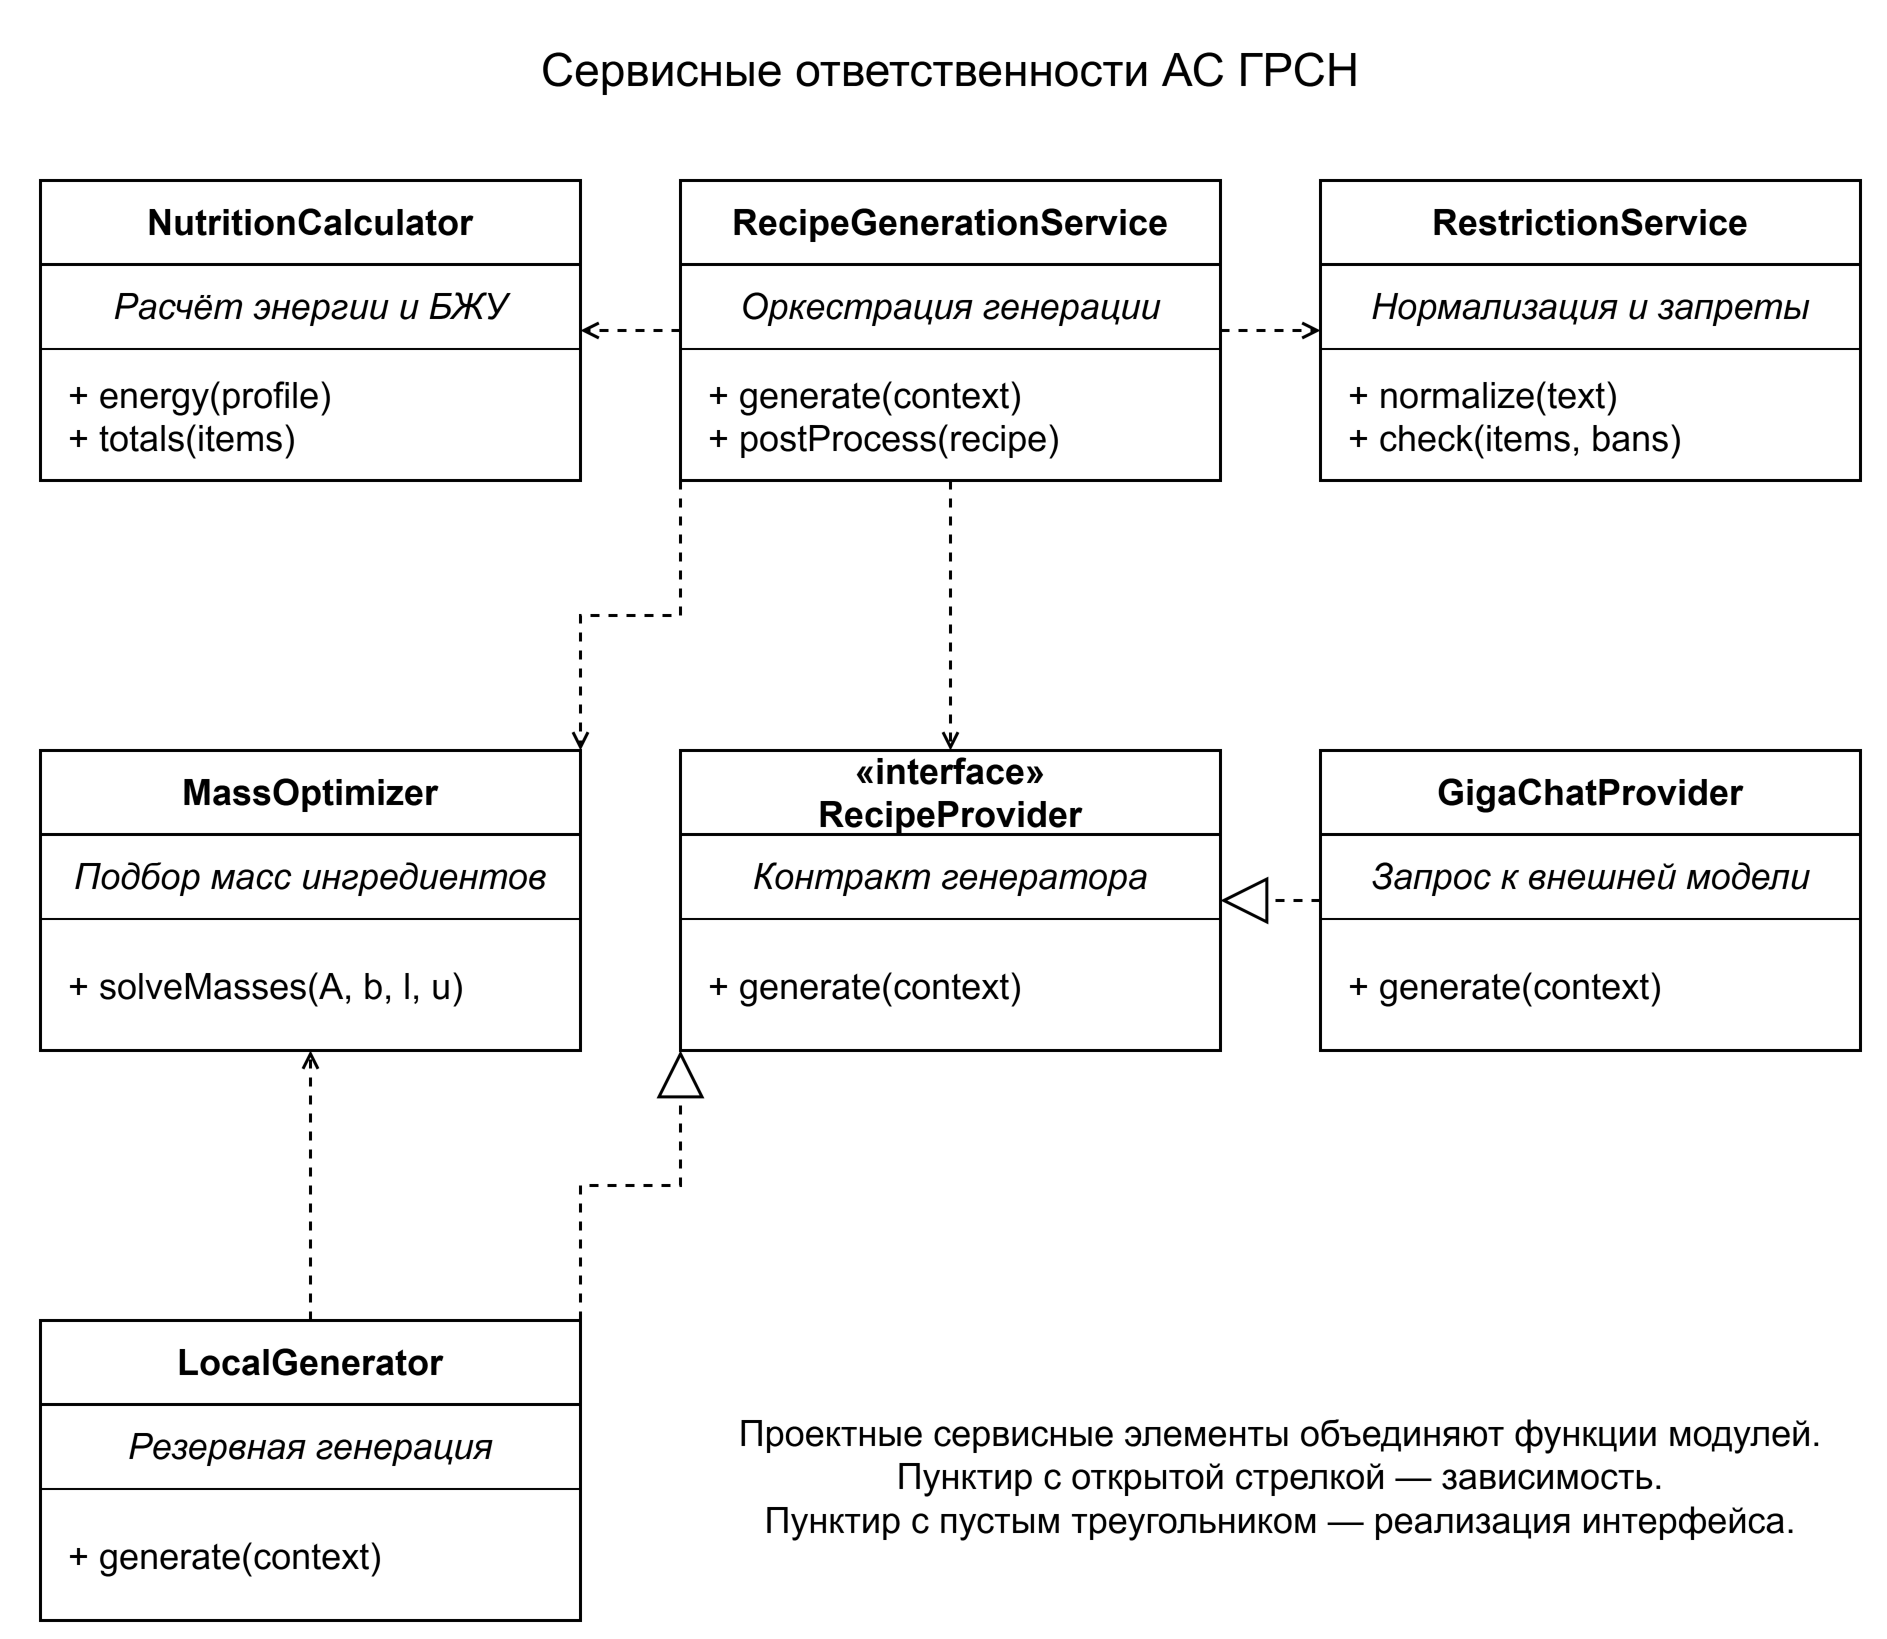

The diagram above was exported from draw.io. Its source (the exported page's mxGraphModel, read from the mxfile embedded in the PNG):
<mxGraphModel dx="960" dy="850" grid="1" gridSize="10" guides="1" tooltips="1" connect="1" arrows="1" fold="1" page="0" pageScale="1" pageWidth="960" pageHeight="850" background="#FFFFFF" math="0" shadow="0">
  <root>
    <mxCell id="0" />
    <mxCell id="1" parent="0" />
    <mxCell id="title" value="Сервисные ответственности АС ГРСН" style="html=1;fontFamily=Arial;fontColor=#000000;strokeColor=#000000;fillColor=#FFFFFF;strokeWidth=1.5;fontSize=20;whiteSpace=wrap;text;strokeColor=none;fillColor=none;fontSize=23;align=center;verticalAlign=middle;" vertex="1" parent="1">
      <mxGeometry x="20" y="10" width="920" height="40" as="geometry" />
    </mxCell>
    <mxCell id="nutrition" value="NutritionCalculator" style="html=1;fontFamily=Arial;fontColor=#000000;strokeColor=#000000;fillColor=#FFFFFF;strokeWidth=1.5;fontSize=20;whiteSpace=wrap;swimlane;startSize=42;fontSize=18;fontStyle=1;collapsible=0;container=1;pointerEvents=0;" vertex="1" parent="1">
      <mxGeometry x="25" y="85" width="270" height="150" as="geometry" />
    </mxCell>
    <mxCell id="nutritionresp" value="Расчёт энергии и БЖУ" style="html=1;fontFamily=Arial;fontColor=#000000;strokeColor=#000000;fillColor=#FFFFFF;strokeWidth=1.5;fontSize=20;whiteSpace=wrap;text;strokeColor=none;fillColor=none;fontSize=18;fontStyle=2;align=center;verticalAlign=middle;" vertex="1" parent="nutrition">
      <mxGeometry x="0" y="42" width="270" height="42" as="geometry" />
    </mxCell>
    <mxCell id="nutritionline" value="" style="html=1;fontFamily=Arial;fontColor=#000000;strokeColor=#000000;fillColor=#FFFFFF;strokeWidth=1.5;fontSize=20;whiteSpace=wrap;line;strokeWidth=1;fillColor=none;" vertex="1" parent="nutrition">
      <mxGeometry x="0" y="84" width="270" height="1" as="geometry" />
    </mxCell>
    <mxCell id="nutritionops" value="+ energy(profile)&lt;br&gt;+ totals(items)" style="html=1;fontFamily=Arial;fontColor=#000000;strokeColor=#000000;fillColor=#FFFFFF;strokeWidth=1.5;fontSize=20;whiteSpace=wrap;text;strokeColor=none;fillColor=none;fontSize=18;fontStyle=0;align=left;verticalAlign=middle;spacingLeft=12;" vertex="1" parent="nutrition">
      <mxGeometry x="0" y="86" width="270" height="64" as="geometry" />
    </mxCell>
    <mxCell id="generation" value="RecipeGenerationService" style="html=1;fontFamily=Arial;fontColor=#000000;strokeColor=#000000;fillColor=#FFFFFF;strokeWidth=1.5;fontSize=20;whiteSpace=wrap;swimlane;startSize=42;fontSize=18;fontStyle=1;collapsible=0;container=1;pointerEvents=0;" vertex="1" parent="1">
      <mxGeometry x="345" y="85" width="270" height="150" as="geometry" />
    </mxCell>
    <mxCell id="generationresp" value="Оркестрация генерации" style="html=1;fontFamily=Arial;fontColor=#000000;strokeColor=#000000;fillColor=#FFFFFF;strokeWidth=1.5;fontSize=20;whiteSpace=wrap;text;strokeColor=none;fillColor=none;fontSize=18;fontStyle=2;align=center;verticalAlign=middle;" vertex="1" parent="generation">
      <mxGeometry x="0" y="42" width="270" height="42" as="geometry" />
    </mxCell>
    <mxCell id="generationline" value="" style="html=1;fontFamily=Arial;fontColor=#000000;strokeColor=#000000;fillColor=#FFFFFF;strokeWidth=1.5;fontSize=20;whiteSpace=wrap;line;strokeWidth=1;fillColor=none;" vertex="1" parent="generation">
      <mxGeometry x="0" y="84" width="270" height="1" as="geometry" />
    </mxCell>
    <mxCell id="generationops" value="+ generate(context)&lt;br&gt;+ postProcess(recipe)" style="html=1;fontFamily=Arial;fontColor=#000000;strokeColor=#000000;fillColor=#FFFFFF;strokeWidth=1.5;fontSize=20;whiteSpace=wrap;text;strokeColor=none;fillColor=none;fontSize=18;fontStyle=0;align=left;verticalAlign=middle;spacingLeft=12;" vertex="1" parent="generation">
      <mxGeometry x="0" y="86" width="270" height="64" as="geometry" />
    </mxCell>
    <mxCell id="restrictions" value="RestrictionService" style="html=1;fontFamily=Arial;fontColor=#000000;strokeColor=#000000;fillColor=#FFFFFF;strokeWidth=1.5;fontSize=20;whiteSpace=wrap;swimlane;startSize=42;fontSize=18;fontStyle=1;collapsible=0;container=1;pointerEvents=0;" vertex="1" parent="1">
      <mxGeometry x="665" y="85" width="270" height="150" as="geometry" />
    </mxCell>
    <mxCell id="restrictionsresp" value="Нормализация и запреты" style="html=1;fontFamily=Arial;fontColor=#000000;strokeColor=#000000;fillColor=#FFFFFF;strokeWidth=1.5;fontSize=20;whiteSpace=wrap;text;strokeColor=none;fillColor=none;fontSize=18;fontStyle=2;align=center;verticalAlign=middle;" vertex="1" parent="restrictions">
      <mxGeometry x="0" y="42" width="270" height="42" as="geometry" />
    </mxCell>
    <mxCell id="restrictionsline" value="" style="html=1;fontFamily=Arial;fontColor=#000000;strokeColor=#000000;fillColor=#FFFFFF;strokeWidth=1.5;fontSize=20;whiteSpace=wrap;line;strokeWidth=1;fillColor=none;" vertex="1" parent="restrictions">
      <mxGeometry x="0" y="84" width="270" height="1" as="geometry" />
    </mxCell>
    <mxCell id="restrictionsops" value="+ normalize(text)&lt;br&gt;+ check(items, bans)" style="html=1;fontFamily=Arial;fontColor=#000000;strokeColor=#000000;fillColor=#FFFFFF;strokeWidth=1.5;fontSize=20;whiteSpace=wrap;text;strokeColor=none;fillColor=none;fontSize=18;fontStyle=0;align=left;verticalAlign=middle;spacingLeft=12;" vertex="1" parent="restrictions">
      <mxGeometry x="0" y="86" width="270" height="64" as="geometry" />
    </mxCell>
    <mxCell id="optimizer" value="MassOptimizer" style="html=1;fontFamily=Arial;fontColor=#000000;strokeColor=#000000;fillColor=#FFFFFF;strokeWidth=1.5;fontSize=20;whiteSpace=wrap;swimlane;startSize=42;fontSize=18;fontStyle=1;collapsible=0;container=1;pointerEvents=0;" vertex="1" parent="1">
      <mxGeometry x="25" y="370" width="270" height="150" as="geometry" />
    </mxCell>
    <mxCell id="optimizerresp" value="Подбор масс ингредиентов" style="html=1;fontFamily=Arial;fontColor=#000000;strokeColor=#000000;fillColor=#FFFFFF;strokeWidth=1.5;fontSize=20;whiteSpace=wrap;text;strokeColor=none;fillColor=none;fontSize=18;fontStyle=2;align=center;verticalAlign=middle;" vertex="1" parent="optimizer">
      <mxGeometry x="0" y="42" width="270" height="42" as="geometry" />
    </mxCell>
    <mxCell id="optimizerline" value="" style="html=1;fontFamily=Arial;fontColor=#000000;strokeColor=#000000;fillColor=#FFFFFF;strokeWidth=1.5;fontSize=20;whiteSpace=wrap;line;strokeWidth=1;fillColor=none;" vertex="1" parent="optimizer">
      <mxGeometry x="0" y="84" width="270" height="1" as="geometry" />
    </mxCell>
    <mxCell id="optimizerops" value="+ solveMasses(A, b, l, u)" style="html=1;fontFamily=Arial;fontColor=#000000;strokeColor=#000000;fillColor=#FFFFFF;strokeWidth=1.5;fontSize=20;whiteSpace=wrap;text;strokeColor=none;fillColor=none;fontSize=18;fontStyle=0;align=left;verticalAlign=middle;spacingLeft=12;" vertex="1" parent="optimizer">
      <mxGeometry x="0" y="86" width="270" height="64" as="geometry" />
    </mxCell>
    <mxCell id="provider" value="«interface»&lt;br&gt;RecipeProvider" style="html=1;fontFamily=Arial;fontColor=#000000;strokeColor=#000000;fillColor=#FFFFFF;strokeWidth=1.5;fontSize=20;whiteSpace=wrap;swimlane;startSize=42;fontSize=18;fontStyle=1;collapsible=0;container=1;pointerEvents=0;" vertex="1" parent="1">
      <mxGeometry x="345" y="370" width="270" height="150" as="geometry" />
    </mxCell>
    <mxCell id="providerresp" value="Контракт генератора" style="html=1;fontFamily=Arial;fontColor=#000000;strokeColor=#000000;fillColor=#FFFFFF;strokeWidth=1.5;fontSize=20;whiteSpace=wrap;text;strokeColor=none;fillColor=none;fontSize=18;fontStyle=2;align=center;verticalAlign=middle;" vertex="1" parent="provider">
      <mxGeometry x="0" y="42" width="270" height="42" as="geometry" />
    </mxCell>
    <mxCell id="providerline" value="" style="html=1;fontFamily=Arial;fontColor=#000000;strokeColor=#000000;fillColor=#FFFFFF;strokeWidth=1.5;fontSize=20;whiteSpace=wrap;line;strokeWidth=1;fillColor=none;" vertex="1" parent="provider">
      <mxGeometry x="0" y="84" width="270" height="1" as="geometry" />
    </mxCell>
    <mxCell id="providerops" value="+ generate(context)" style="html=1;fontFamily=Arial;fontColor=#000000;strokeColor=#000000;fillColor=#FFFFFF;strokeWidth=1.5;fontSize=20;whiteSpace=wrap;text;strokeColor=none;fillColor=none;fontSize=18;fontStyle=0;align=left;verticalAlign=middle;spacingLeft=12;" vertex="1" parent="provider">
      <mxGeometry x="0" y="86" width="270" height="64" as="geometry" />
    </mxCell>
    <mxCell id="giga" value="GigaChatProvider" style="html=1;fontFamily=Arial;fontColor=#000000;strokeColor=#000000;fillColor=#FFFFFF;strokeWidth=1.5;fontSize=20;whiteSpace=wrap;swimlane;startSize=42;fontSize=18;fontStyle=1;collapsible=0;container=1;pointerEvents=0;" vertex="1" parent="1">
      <mxGeometry x="665" y="370" width="270" height="150" as="geometry" />
    </mxCell>
    <mxCell id="gigaresp" value="Запрос к внешней модели" style="html=1;fontFamily=Arial;fontColor=#000000;strokeColor=#000000;fillColor=#FFFFFF;strokeWidth=1.5;fontSize=20;whiteSpace=wrap;text;strokeColor=none;fillColor=none;fontSize=18;fontStyle=2;align=center;verticalAlign=middle;" vertex="1" parent="giga">
      <mxGeometry x="0" y="42" width="270" height="42" as="geometry" />
    </mxCell>
    <mxCell id="gigaline" value="" style="html=1;fontFamily=Arial;fontColor=#000000;strokeColor=#000000;fillColor=#FFFFFF;strokeWidth=1.5;fontSize=20;whiteSpace=wrap;line;strokeWidth=1;fillColor=none;" vertex="1" parent="giga">
      <mxGeometry x="0" y="84" width="270" height="1" as="geometry" />
    </mxCell>
    <mxCell id="gigaops" value="+ generate(context)" style="html=1;fontFamily=Arial;fontColor=#000000;strokeColor=#000000;fillColor=#FFFFFF;strokeWidth=1.5;fontSize=20;whiteSpace=wrap;text;strokeColor=none;fillColor=none;fontSize=18;fontStyle=0;align=left;verticalAlign=middle;spacingLeft=12;" vertex="1" parent="giga">
      <mxGeometry x="0" y="86" width="270" height="64" as="geometry" />
    </mxCell>
    <mxCell id="local" value="LocalGenerator" style="html=1;fontFamily=Arial;fontColor=#000000;strokeColor=#000000;fillColor=#FFFFFF;strokeWidth=1.5;fontSize=20;whiteSpace=wrap;swimlane;startSize=42;fontSize=18;fontStyle=1;collapsible=0;container=1;pointerEvents=0;" vertex="1" parent="1">
      <mxGeometry x="25" y="655" width="270" height="150" as="geometry" />
    </mxCell>
    <mxCell id="localresp" value="Резервная генерация" style="html=1;fontFamily=Arial;fontColor=#000000;strokeColor=#000000;fillColor=#FFFFFF;strokeWidth=1.5;fontSize=20;whiteSpace=wrap;text;strokeColor=none;fillColor=none;fontSize=18;fontStyle=2;align=center;verticalAlign=middle;" vertex="1" parent="local">
      <mxGeometry x="0" y="42" width="270" height="42" as="geometry" />
    </mxCell>
    <mxCell id="localline" value="" style="html=1;fontFamily=Arial;fontColor=#000000;strokeColor=#000000;fillColor=#FFFFFF;strokeWidth=1.5;fontSize=20;whiteSpace=wrap;line;strokeWidth=1;fillColor=none;" vertex="1" parent="local">
      <mxGeometry x="0" y="84" width="270" height="1" as="geometry" />
    </mxCell>
    <mxCell id="localops" value="+ generate(context)" style="html=1;fontFamily=Arial;fontColor=#000000;strokeColor=#000000;fillColor=#FFFFFF;strokeWidth=1.5;fontSize=20;whiteSpace=wrap;text;strokeColor=none;fillColor=none;fontSize=18;fontStyle=0;align=left;verticalAlign=middle;spacingLeft=12;" vertex="1" parent="local">
      <mxGeometry x="0" y="86" width="270" height="64" as="geometry" />
    </mxCell>
    <mxCell id="s1" value="" style="html=1;fontFamily=Arial;fontColor=#000000;strokeColor=#000000;fillColor=#FFFFFF;strokeWidth=1.5;edgeStyle=orthogonalEdgeStyle;rounded=0;endArrow=open;fontSize=18;labelBackgroundColor=#FFFFFF;defaultLabelBackgroundColor=page;dashed=1;;exitX=0;exitY=0.5;entryX=1;entryY=0.5;" edge="1" source="generation" target="nutrition" parent="1">
      <mxGeometry relative="1" as="geometry" />
    </mxCell>
    <mxCell id="s2" value="" style="html=1;fontFamily=Arial;fontColor=#000000;strokeColor=#000000;fillColor=#FFFFFF;strokeWidth=1.5;edgeStyle=orthogonalEdgeStyle;rounded=0;endArrow=open;fontSize=18;labelBackgroundColor=#FFFFFF;defaultLabelBackgroundColor=page;dashed=1;;exitX=1;exitY=0.5;entryX=0;entryY=0.5;" edge="1" source="generation" target="restrictions" parent="1">
      <mxGeometry relative="1" as="geometry" />
    </mxCell>
    <mxCell id="s3" value="" style="html=1;fontFamily=Arial;fontColor=#000000;strokeColor=#000000;fillColor=#FFFFFF;strokeWidth=1.5;edgeStyle=orthogonalEdgeStyle;rounded=0;endArrow=open;fontSize=18;labelBackgroundColor=#FFFFFF;defaultLabelBackgroundColor=page;dashed=1;;exitX=0;exitY=1;entryX=1;entryY=0;" edge="1" source="generation" target="optimizer" parent="1">
      <mxGeometry relative="1" as="geometry" />
    </mxCell>
    <mxCell id="s4" value="" style="html=1;fontFamily=Arial;fontColor=#000000;strokeColor=#000000;fillColor=#FFFFFF;strokeWidth=1.5;edgeStyle=orthogonalEdgeStyle;rounded=0;endArrow=open;fontSize=18;labelBackgroundColor=#FFFFFF;defaultLabelBackgroundColor=page;dashed=1;;exitX=0.5;exitY=1;entryX=0.5;entryY=0;" edge="1" source="generation" target="provider" parent="1">
      <mxGeometry relative="1" as="geometry" />
    </mxCell>
    <mxCell id="s5" value="" style="html=1;fontFamily=Arial;fontColor=#000000;strokeColor=#000000;fillColor=#FFFFFF;strokeWidth=1.5;edgeStyle=orthogonalEdgeStyle;rounded=0;endArrow=open;fontSize=18;labelBackgroundColor=#FFFFFF;defaultLabelBackgroundColor=page;dashed=1;endArrow=block;endFill=0;endSize=20;;exitX=0;exitY=0.5;entryX=1;entryY=0.5;" edge="1" source="giga" target="provider" parent="1">
      <mxGeometry relative="1" as="geometry" />
    </mxCell>
    <mxCell id="s6" value="" style="html=1;fontFamily=Arial;fontColor=#000000;strokeColor=#000000;fillColor=#FFFFFF;strokeWidth=1.5;edgeStyle=orthogonalEdgeStyle;rounded=0;endArrow=open;fontSize=18;labelBackgroundColor=#FFFFFF;defaultLabelBackgroundColor=page;dashed=1;endArrow=block;endFill=0;endSize=20;;exitX=1;exitY=0;entryX=0;entryY=1;" edge="1" source="local" target="provider" parent="1">
      <mxGeometry relative="1" as="geometry" />
    </mxCell>
    <mxCell id="s7" value="" style="html=1;fontFamily=Arial;fontColor=#000000;strokeColor=#000000;fillColor=#FFFFFF;strokeWidth=1.5;edgeStyle=orthogonalEdgeStyle;rounded=0;endArrow=open;fontSize=18;labelBackgroundColor=#FFFFFF;defaultLabelBackgroundColor=page;dashed=1;;exitX=0.5;exitY=0;entryX=0.5;entryY=1;" edge="1" source="local" target="optimizer" parent="1">
      <mxGeometry relative="1" as="geometry" />
    </mxCell>
    <mxCell id="note" value="Проектные сервисные элементы объединяют функции модулей.&lt;br&gt;Пунктир с открытой стрелкой — зависимость.&lt;br&gt;Пунктир с пустым треугольником — реализация интерфейса." style="html=1;fontFamily=Arial;fontColor=#000000;strokeColor=#000000;fillColor=#FFFFFF;strokeWidth=1.5;fontSize=20;whiteSpace=wrap;text;strokeColor=none;fillColor=none;fontSize=18;align=center;verticalAlign=middle;" vertex="1" parent="1">
      <mxGeometry x="350" y="665" width="590" height="135" as="geometry" />
    </mxCell>
  </root>
</mxGraphModel>